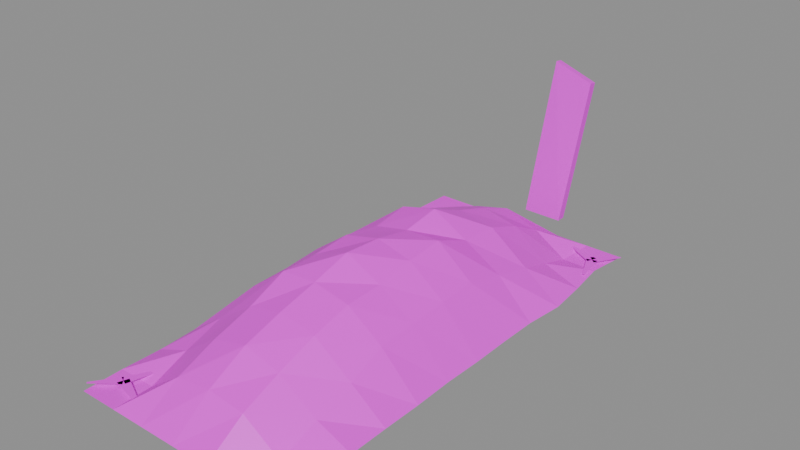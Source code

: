 # Source: building.grave.blend  (saved by Blender 5.2.45; exported with 4.5.12 LTS)
import bpy
from mathutils import Matrix  # noqa: F401  (used for matrix-valued properties, if any)

bpy.ops.wm.read_factory_settings(use_empty=True)
scene = bpy.context.scene
scene.name = 'Scene'

# ---- images (referenced by path relative to the original .blend; pixels are not part of the script)
import os
ASSET_DIR = os.environ.get("B2B_ASSET_DIR", "")  # directory of the original .blend (textures are referenced by path, not embedded)
HERE = os.path.dirname(os.path.abspath(__file__))  # packed textures are extracted next to this script under _unpacked/

def load_image(name, relpath, width, height, colorspace="sRGB"):
    """Load a texture the original file referenced (path relative to the .blend, or extracted next to this script)."""
    p = next((c for c in (os.path.join(HERE, relpath), os.path.join(ASSET_DIR, relpath)) if relpath and os.path.exists(c)), "")
    if p:
        img = bpy.data.images.load(p, check_existing=True)
        img.name = name
    else:  # same state as the original file: an image datablock whose file is absent (Cycles renders it pink)
        img = bpy.data.images.new(name, width, height)
        img.source = "FILE"
        img.filepath = "//" + (relpath or name)
    img.colorspace_settings.name = colorspace
    return img
img_palette_png = load_image('palette.png', 'palette.png', 1024, 1024, 'sRGB')

# ---- materials (node trees are filled in below, after node groups)
mat_palette = bpy.data.materials.new('palette')

# ---- material node trees
mat_palette.use_nodes = True; mat_palette.node_tree.nodes.clear()
_N = mat_palette.node_tree.nodes; _L = mat_palette.node_tree.links
n0 = _N.new('ShaderNodeBsdfPrincipled'); n0.name = 'Principled BSDF'; n0.location = (-200, 100)
n0.inputs[10].default_value = 0.005
n1 = _N.new('ShaderNodeOutputMaterial'); n1.name = 'Material Output'; n1.location = (200, 100)
n2 = _N.new('ShaderNodeTexImage'); n2.name = 'Image Texture'; n2.location = (0, 0)
n2.image = img_palette_png
n2.interpolation = 'Closest'
_L.new(n0.outputs[0], n1.inputs[0])
_L.new(n2.outputs[0], n0.inputs[0])
n1.is_active_output = True

# ---- meshes
me_grave = bpy.data.meshes.new('grave')
me_grave.from_pydata([(-0.37, -0.88, 0.0), (-0.2401, -0.88, 0.0), (-0.1245, -0.88, 0.0), (0.0, -0.88, 0.0), (0.1265, -0.88, 0.0), (0.2493, -0.88, 0.0), (0.37, -0.88, 0.0), (-0.3734, -0.7467, 0.0), (-0.244, -0.7467, 0.0), (-0.1236, -0.7467, 0.08468), (0.0, -0.7467, 0.1001), (0.1256, -0.7467, 0.08511), (0.2528, -0.7467, 0.0), (0.3667, -0.7467, 0.0), (-0.37, -0.6133, 0.0), (-0.2496, -0.6133, 0.04732), (-0.1239, -0.6133, 0.1363), (0.0, -0.6133, 0.1695), (0.1222, -0.6133, 0.1352), (0.2528, -0.6133, 0.04918), (0.37, -0.6133, 0.0), (-0.3764, -0.48, 0.0), (-0.2498, -0.48, 0.09117), (-0.1228, -0.48, 0.177), (0.0, -0.48, 0.2094), (0.1242, -0.48, 0.1841), (0.2508, -0.48, 0.09104), (0.3693, -0.48, 0.0), (-0.37, -0.3467, 0.0), (-0.249, -0.3467, 0.1379), (-0.1226, -0.3467, 0.2327), (0.0, -0.3467, 0.2418), (0.1232, -0.3467, 0.2165), (0.2424, -0.3467, 0.1315), (0.37, -0.3467, 0.0), (-0.3511, -0.2133, 0.0), (-0.2529, -0.2133, 0.1368), (-0.1268, -0.2133, 0.2288), (0.0, -0.2133, 0.2793), (0.1221, -0.2133, 0.2198), (0.2416, -0.2133, 0.1414), (0.3671, -0.2133, 0.0), (-0.37, -0.08, 0.0), (-0.2504, -0.08, 0.1487), (-0.125, -0.08, 0.2399), (0.0, -0.08, 0.27), (0.1221, -0.08, 0.239), (0.2432, -0.08, 0.1488), (0.37, -0.08, 0.0), (-0.3838, 0.05333, 0.0), (-0.2407, 0.05333, 0.1478), (-0.1203, 0.05333, 0.2191), (0.0, 0.05333, 0.2449), (0.1195, 0.05333, 0.2497), (0.2417, 0.05333, 0.1516), (0.3688, 0.05333, 0.0), (-0.37, 0.1867, 0.0), (-0.2441, 0.1867, 0.1136), (-0.1246, 0.1867, 0.2341), (0.0, 0.1867, 0.265), (0.1216, 0.1867, 0.1972), (0.25, 0.1867, 0.1216), (0.37, 0.1867, 0.0), (-0.3658, 0.32, 0.0), (-0.2542, 0.32, 0.09381), (-0.1247, 0.32, 0.1779), (0.0, 0.32, 0.2099), (0.1263, 0.32, 0.1892), (0.2581, 0.32, 0.09143), (0.3832, 0.32, 0.0), (-0.37, 0.4533, 0.0), (-0.2549, 0.4533, 0.04878), (-0.1203, 0.4533, 0.1337), (0.0, 0.4533, 0.1684), (0.1238, 0.4533, 0.1413), (0.2457, 0.4533, 0.04657), (0.37, 0.4533, 0.0), (-0.3753, 0.5867, 0.0), (-0.2574, 0.5867, 0.0), (-0.1225, 0.5867, 0.08575), (0.0, 0.5867, 0.1155), (0.1217, 0.5867, 0.07234), (0.2342, 0.5867, 0.0), (0.3519, 0.5867, 0.0), (-0.37, 0.72, 0.0), (-0.2568, 0.72, 0.0), (-0.1216, 0.72, 0.0), (0.0, 0.72, 0.0), (0.1238, 0.72, 0.0), (0.2419, 0.72, 0.0), (0.37, 0.72, 0.0), (0.3311, 0.6142, 0.012), (0.3856, 0.6984, 0.012), (0.3802, 0.7032, 0.012), (0.304, 0.6379, 0.012), (0.3003, 0.621, 0.012), (0.344, 0.5225, 0.012), (0.3509, 0.5245, 0.012), (0.3348, 0.6311, 0.012), (0.3244, 0.6427, 0.012), (0.2109, 0.6739, 0.012), (0.2082, 0.6672, 0.012), (0.3107, 0.6094, 0.012), (-0.3306, -0.4767, 0.012), (-0.2087, -0.4414, 0.012), (-0.2099, -0.4343, 0.012), (-0.3366, -0.4412, 0.012), (-0.3157, -0.4611, 0.012), (-0.3195, -0.3717, 0.012), (-0.3267, -0.3708, 0.012), (-0.3515, -0.4568, 0.012), (-0.3425, -0.4746, 0.012), (-0.2581, -0.5059, 0.012), (-0.2546, -0.4996, 0.012), (-0.3247, -0.4433, 0.012), (-0.3251, -0.7771, 0.012), (-0.3833, -0.8579, 0.012), (-0.3781, -0.8629, 0.012), (-0.2992, -0.8022, 0.012), (-0.2954, -0.7964, 0.012), (-0.269, -0.6926, 0.012), (-0.2756, -0.6899, 0.012), (-0.3288, -0.7829, 0.012), (-0.3182, -0.8066, 0.012), (-0.1839, -0.8391, 0.012), (-0.1815, -0.8324, 0.012), (-0.3061, -0.7727, 0.012), (-0.07332, 0.8186, 0.0), (-0.03077, 0.8928, 0.5501), (-0.07332, 0.8504, 0.0), (-0.03077, 0.92, 0.5462), (0.06634, 0.8174, 0.0), (0.1089, 0.8916, 0.5005), (0.06634, 0.8492, 0.0), (0.1089, 0.92, 0.4966)], [], [(0, 1, 8, 7), (1, 2, 9, 8), (2, 3, 10, 9), (3, 4, 11, 10), (4, 5, 12, 11), (5, 6, 13, 12), (7, 8, 15, 14), (8, 9, 16, 15), (9, 10, 17, 16), (10, 11, 18, 17), (11, 12, 19, 18), (12, 13, 20, 19), (14, 15, 22, 21), (15, 16, 23, 22), (16, 17, 24, 23), (17, 18, 25, 24), (18, 19, 26, 25), (19, 20, 27, 26), (21, 22, 29, 28), (22, 23, 30, 29), (23, 24, 31, 30), (24, 25, 32, 31), (25, 26, 33, 32), (26, 27, 34, 33), (28, 29, 36, 35), (29, 30, 37, 36), (30, 31, 38, 37), (31, 32, 39, 38), (32, 33, 40, 39), (33, 34, 41, 40), (35, 36, 43, 42), (36, 37, 44, 43), (37, 38, 45, 44), (38, 39, 46, 45), (39, 40, 47, 46), (40, 41, 48, 47), (42, 43, 50, 49), (43, 44, 51, 50), (44, 45, 52, 51), (45, 46, 53, 52), (46, 47, 54, 53), (47, 48, 55, 54), (49, 50, 57, 56), (50, 51, 58, 57), (51, 52, 59, 58), (52, 53, 60, 59), (53, 54, 61, 60), (54, 55, 62, 61), (56, 57, 64, 63), (57, 58, 65, 64), (58, 59, 66, 65), (59, 60, 67, 66), (60, 61, 68, 67), (61, 62, 69, 68), (63, 64, 71, 70), (64, 65, 72, 71), (65, 66, 73, 72), (66, 67, 74, 73), (67, 68, 75, 74), (68, 69, 76, 75), (70, 71, 78, 77), (71, 72, 79, 78), (72, 73, 80, 79), (73, 74, 81, 80), (74, 75, 82, 81), (75, 76, 83, 82), (77, 78, 85, 84), (78, 79, 86, 85), (79, 80, 87, 86), (80, 81, 88, 87), (81, 82, 89, 88), (82, 83, 90, 89), (91, 92, 93, 94), (95, 96, 97, 98), (99, 100, 101, 102), (103, 104, 105, 106), (107, 108, 109, 110), (111, 112, 113, 114), (115, 116, 117, 118), (119, 120, 121, 122), (123, 124, 125, 126), (127, 128, 130, 129), (129, 130, 134, 133), (133, 134, 132, 131), (131, 132, 128, 127), (129, 133, 131, 127), (134, 130, 128, 132)])
_uv = me_grave.uv_layers.new(name='UVMap')
_uv.uv.foreach_set('vector', [0.6875, 0.6111, 0.6875, 0.6111, 0.6875, 0.6111, 0.6875, 0.6111, 0.6875, 0.6111, 0.6875, 0.6111, 0.6875, 0.6111, 0.6875, 0.6111, 0.6875, 0.6111, 0.6875, 0.6111, 0.6875, 0.6111, 0.6875, 0.6111, 0.6875, 0.6111, 0.6875, 0.6111, 0.6875, 0.6111, 0.6875, 0.6111, 0.6875, 0.6111, 0.6875, 0.6111, 0.6875, 0.6111, 0.6875, 0.6111, 0.6875, 0.6111, 0.6875, 0.6111, 0.6875, 0.6111, 0.6875, 0.6111, 0.6875, 0.6111, 0.6875, 0.6111, 0.6875, 0.6111, 0.6875, 0.6111, 0.6875, 0.6111, 0.6875, 0.6111, 0.6875, 0.6111, 0.6875, 0.6111, 0.6875, 0.6111, 0.6875, 0.6111, 0.6875, 0.6111, 0.6875, 0.6111, 0.6875, 0.6111, 0.6875, 0.6111, 0.6875, 0.6111, 0.6875, 0.6111, 0.6875, 0.6111, 0.6875, 0.6111, 0.6875, 0.6111, 0.6875, 0.6111, 0.6875, 0.6111, 0.6875, 0.6111, 0.6875, 0.6111, 0.6875, 0.6111, 0.8125, 0.6111, 0.8125, 0.6111, 0.8125, 0.6111, 0.8125, 0.6111, 0.6875, 0.6111, 0.6875, 0.6111, 0.6875, 0.6111, 0.6875, 0.6111, 0.6875, 0.6111, 0.6875, 0.6111, 0.6875, 0.6111, 0.6875, 0.6111, 0.6875, 0.6111, 0.6875, 0.6111, 0.6875, 0.6111, 0.6875, 0.6111, 0.6875, 0.6111, 0.6875, 0.6111, 0.6875, 0.6111, 0.6875, 0.6111, 0.6875, 0.6111, 0.6875, 0.6111, 0.6875, 0.6111, 0.6875, 0.6111, 0.8125, 0.6111, 0.8125, 0.6111, 0.8125, 0.6111, 0.8125, 0.6111, 0.6875, 0.6111, 0.6875, 0.6111, 0.6875, 0.6111, 0.6875, 0.6111, 0.6875, 0.6111, 0.6875, 0.6111, 0.6875, 0.6111, 0.6875, 0.6111, 0.6875, 0.6111, 0.6875, 0.6111, 0.6875, 0.6111, 0.6875, 0.6111, 0.6875, 0.6111, 0.6875, 0.6111, 0.6875, 0.6111, 0.6875, 0.6111, 0.6875, 0.6111, 0.6875, 0.6111, 0.6875, 0.6111, 0.6875, 0.6111, 0.8125, 0.6111, 0.8125, 0.6111, 0.8125, 0.6111, 0.8125, 0.6111, 0.6875, 0.6111, 0.6875, 0.6111, 0.6875, 0.6111, 0.6875, 0.6111, 0.6875, 0.6111, 0.6875, 0.6111, 0.6875, 0.6111, 0.6875, 0.6111, 0.6875, 0.6111, 0.6875, 0.6111, 0.6875, 0.6111, 0.6875, 0.6111, 0.6875, 0.6111, 0.6875, 0.6111, 0.6875, 0.6111, 0.6875, 0.6111, 0.6875, 0.6111, 0.6875, 0.6111, 0.6875, 0.6111, 0.6875, 0.6111, 0.6875, 0.6111, 0.6875, 0.6111, 0.6875, 0.6111, 0.6875, 0.6111, 0.6875, 0.6111, 0.6875, 0.6111, 0.6875, 0.6111, 0.6875, 0.6111, 0.6875, 0.6111, 0.6875, 0.6111, 0.6875, 0.6111, 0.6875, 0.6111, 0.6875, 0.6111, 0.6875, 0.6111, 0.6875, 0.6111, 0.6875, 0.6111, 0.6875, 0.6111, 0.6875, 0.6111, 0.6875, 0.6111, 0.6875, 0.6111, 0.6875, 0.6111, 0.6875, 0.6111, 0.6875, 0.6111, 0.6875, 0.6111, 0.8125, 0.6111, 0.8125, 0.6111, 0.8125, 0.6111, 0.8125, 0.6111, 0.8125, 0.6111, 0.8125, 0.6111, 0.8125, 0.6111, 0.8125, 0.6111, 0.6875, 0.6111, 0.6875, 0.6111, 0.6875, 0.6111, 0.6875, 0.6111, 0.6875, 0.6111, 0.6875, 0.6111, 0.6875, 0.6111, 0.6875, 0.6111, 0.6875, 0.6111, 0.6875, 0.6111, 0.6875, 0.6111, 0.6875, 0.6111, 0.6875, 0.6111, 0.6875, 0.6111, 0.6875, 0.6111, 0.6875, 0.6111, 0.8125, 0.6111, 0.8125, 0.6111, 0.8125, 0.6111, 0.8125, 0.6111, 0.8125, 0.6111, 0.8125, 0.6111, 0.8125, 0.6111, 0.8125, 0.6111, 0.8125, 0.6111, 0.8125, 0.6111, 0.8125, 0.6111, 0.8125, 0.6111, 0.6875, 0.6111, 0.6875, 0.6111, 0.6875, 0.6111, 0.6875, 0.6111, 0.6875, 0.6111, 0.6875, 0.6111, 0.6875, 0.6111, 0.6875, 0.6111, 0.6875, 0.6111, 0.6875, 0.6111, 0.6875, 0.6111, 0.6875, 0.6111, 0.8125, 0.6111, 0.8125, 0.6111, 0.8125, 0.6111, 0.8125, 0.6111, 0.6875, 0.6111, 0.6875, 0.6111, 0.6875, 0.6111, 0.6875, 0.6111, 0.6875, 0.6111, 0.6875, 0.6111, 0.6875, 0.6111, 0.6875, 0.6111, 0.6875, 0.6111, 0.6875, 0.6111, 0.6875, 0.6111, 0.6875, 0.6111, 0.6875, 0.6111, 0.6875, 0.6111, 0.6875, 0.6111, 0.6875, 0.6111, 0.6875, 0.6111, 0.6875, 0.6111, 0.6875, 0.6111, 0.6875, 0.6111, 0.6875, 0.6111, 0.6875, 0.6111, 0.6875, 0.6111, 0.6875, 0.6111, 0.6875, 0.6111, 0.6875, 0.6111, 0.6875, 0.6111, 0.6875, 0.6111, 0.6875, 0.6111, 0.6875, 0.6111, 0.6875, 0.6111, 0.6875, 0.6111, 0.6875, 0.6111, 0.6875, 0.6111, 0.6875, 0.6111, 0.6875, 0.6111, 0.6875, 0.6111, 0.6875, 0.6111, 0.6875, 0.6111, 0.6875, 0.6111, 0.6875, 0.6111, 0.6875, 0.6111, 0.6875, 0.6111, 0.6875, 0.6111, 0.6875, 0.6111, 0.6875, 0.6111, 0.6875, 0.6111, 0.6875, 0.6111, 0.6875, 0.6111, 0.6875, 0.6111, 0.6875, 0.6111, 0.6875, 0.6111, 0.6875, 0.6111, 0.6875, 0.6111, 0.6875, 0.6111, 0.6875, 0.6111, 0.6875, 0.6111, 0.6875, 0.6111, 0.6875, 0.6111, 0.6875, 0.6111, 0.8125, 0.6111, 0.8125, 0.6111, 0.8125, 0.6111, 0.8125, 0.6111, 0.8125, 0.6111, 0.8125, 0.6111, 0.8125, 0.6111, 0.8125, 0.6111, 0.6875, 0.6111, 0.6875, 0.6111, 0.6875, 0.6111, 0.6875, 0.6111, 0.6875, 0.6111, 0.6875, 0.6111, 0.6875, 0.6111, 0.6875, 0.6111, 0.8125, 0.6111, 0.8125, 0.6111, 0.8125, 0.6111, 0.8125, 0.6111, 0.8125, 0.6111, 0.8125, 0.6111, 0.8125, 0.6111, 0.8125, 0.6111, 0.8125, 0.6111, 0.8125, 0.6111, 0.8125, 0.6111, 0.8125, 0.6111, 0.8125, 0.6111, 0.8125, 0.6111, 0.8125, 0.6111, 0.8125, 0.6111, 0.5625, 0.5, 0.5625, 0.5, 0.5625, 0.5, 0.5625, 0.5, 0.4375, 0.5, 0.4375, 0.5, 0.4375, 0.5, 0.4375, 0.5, 0.5625, 0.5, 0.5625, 0.5, 0.5625, 0.5, 0.5625, 0.5, 0.4375, 0.5, 0.4375, 0.5, 0.4375, 0.5, 0.4375, 0.5, 0.5625, 0.5, 0.5625, 0.5, 0.5625, 0.5, 0.5625, 0.5, 0.5625, 0.5, 0.5625, 0.5, 0.5625, 0.5, 0.5625, 0.5, 0.5625, 0.5, 0.5625, 0.5, 0.5625, 0.5, 0.5625, 0.5, 0.5625, 0.5, 0.5625, 0.5, 0.5625, 0.5, 0.5625, 0.5, 0.4375, 0.5, 0.4375, 0.5, 0.4375, 0.5, 0.4375, 0.5, 0.6875, 0.7222, 0.6875, 0.7222, 0.6875, 0.7222, 0.6875, 0.7222, 0.6875, 0.7222, 0.6875, 0.7222, 0.6875, 0.7222, 0.6875, 0.7222, 0.6875, 0.7222, 0.6875, 0.7222, 0.6875, 0.7222, 0.6875, 0.7222, 0.4375, 0.7222, 0.4375, 0.7222, 0.4375, 0.7222, 0.4375, 0.7222, 0.6875, 0.7222, 0.6875, 0.7222, 0.6875, 0.7222, 0.6875, 0.7222, 0.6875, 0.7222, 0.6875, 0.7222, 0.6875, 0.7222, 0.6875, 0.7222])
me_grave.materials.append(mat_palette)
me_grave.update()

# ---- objects
ob_grave = bpy.data.objects.new('grave', me_grave)

# ---- transforms, parenting, visibility, modifiers, constraints
ob_grave.location = (0.0, 0.0, 0.0)

# ---- collection membership
scene.collection.objects.link(ob_grave)

# ---- scene / render settings (as saved in the file)
scene.frame_start = 1; scene.frame_end = 250; scene.frame_set(1)
scene.render.engine = 'BLENDER_EEVEE_NEXT'
scene.render.bake_bias = 0.0
scene.render.bake_samples = 0
scene.render.compositor_device = 'GPU'
scene.eevee.use_volume_custom_range = False
scene.eevee.fast_gi_thickness_near = 0.1
scene.eevee.fast_gi_thickness_far = 0.0
scene.eevee.ray_tracing_options.screen_trace_thickness = 0.1
bpy.context.view_layer.update()

# ---- added for rendering (the .blend has no active camera and no usable light): camera, sun + grey world if the file has none
cam_auto = bpy.data.cameras.new('AutoCamera')
cam_auto.lens = 50.0
cam_auto.sensor_width = 36.0
cam_auto.clip_end = 1000.0
ob_auto_camera = bpy.data.objects.new('AutoCamera', cam_auto)
scene.collection.objects.link(ob_auto_camera)
ob_auto_camera.location = (1.88223, -2.2376, 1.7801)
ob_auto_camera.rotation_euler = (1.09748, -7.21219e-08, 0.694738)
scene.camera = ob_auto_camera
light_auto_sun = bpy.data.lights.new('AutoSun', 'SUN')
light_auto_sun.energy = 3.0
light_auto_sun.angle = 0.0523599
ob_auto_sun = bpy.data.objects.new('AutoSun', light_auto_sun)
scene.collection.objects.link(ob_auto_sun)
ob_auto_sun.rotation_euler = (0.872665, 0.174533, 0.523599)
if scene.world is None:
    world_auto = bpy.data.worlds.new('AutoWorld')
    world_auto.color = (0.3, 0.3, 0.3)
    scene.world = world_auto
bpy.context.view_layer.update()
